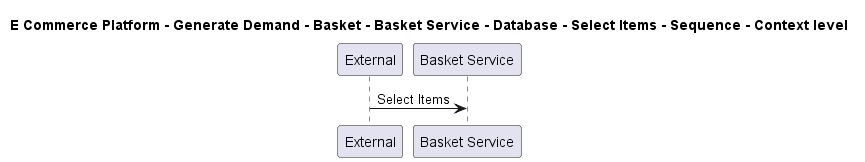

The diagram above was rendered by PlantUML. Its source (embedded in the PNG):
@startuml

title E Commerce Platform - Generate Demand - Basket - Basket Service - Database - Select Items - Sequence - Context level

participant "External" as C4InterFlow.SoftwareSystems.ExternalSystem
participant "Basket Service" as ECommercePlatform.GenerateDemand.Basket.SoftwareSystems.BasketService

C4InterFlow.SoftwareSystems.ExternalSystem -> ECommercePlatform.GenerateDemand.Basket.SoftwareSystems.BasketService : Select Items


@enduml